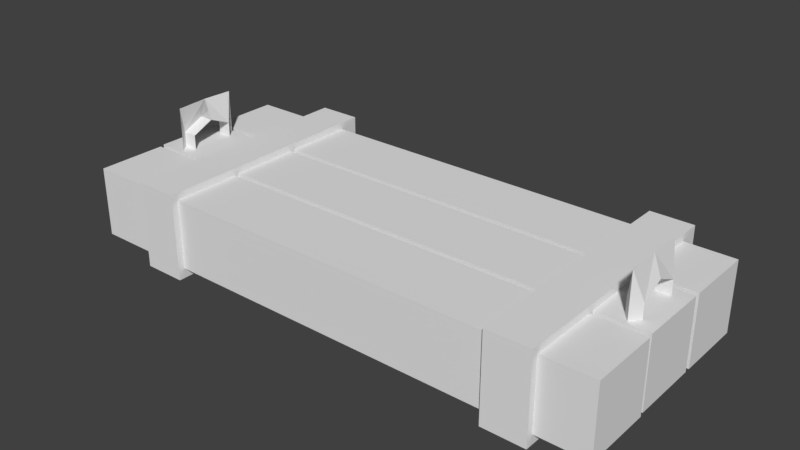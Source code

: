 # Source: bed_1_.blend  (saved by Blender 2.78.0; exported with 4.5.12 LTS)
import bpy
from mathutils import Matrix  # noqa: F401  (used for matrix-valued properties, if any)

bpy.ops.wm.read_factory_settings(use_empty=True)
scene = bpy.context.scene
scene.name = 'Scene'

# ---- collections
col_collection_1 = bpy.data.collections.new('Collection 1'); scene.collection.children.link(col_collection_1)

# ---- world
world_world = bpy.data.worlds.new('World'); scene.world = world_world
world_world.color = (0.05088, 0.05088, 0.05088)
world_world.use_sun_shadow = False
world_world.sun_shadow_jitter_overblur = 0.0
world_world.cycles.sampling_method = 'MANUAL'

# ---- meshes
me_cube = bpy.data.meshes.new('Cube')
me_cube.from_pydata([(-0.1395, -0.2947, -1.631), (-0.1395, -0.2947, -1.101), (-0.1395, 0.3149, -1.631), (-0.1395, 0.3149, -1.101), (0.4701, -0.2947, -1.631), (0.4701, -0.2947, -1.101), (0.4701, 0.3149, -1.631), (0.4701, 0.3149, -1.101), (-0.1395, -0.2947, -1.579), (-0.1395, -0.2947, -1.165), (-0.1395, 0.3149, -1.165), (-0.1395, 0.3149, -1.579), (0.4701, 0.3149, -1.165), (0.4701, 0.3149, -1.579), (0.4701, -0.2947, -1.165), (0.4701, -0.2947, -1.579), (-0.1395, 0.2676, -1.631), (-0.1395, -0.2306, -1.631), (-0.1395, -0.2306, -1.101), (-0.1395, 0.2676, -1.101), (0.4701, -0.2306, -1.631), (0.4701, 0.2676, -1.631), (0.4701, 0.2676, -1.101), (0.4701, -0.2306, -1.101), (0.4701, 0.2676, -1.579), (0.4701, -0.2306, -1.579), (0.4701, 0.2676, -1.165), (0.4701, -0.2306, -1.165), (-0.1395, -0.2306, -1.579), (-0.1395, 0.2676, -1.579), (-0.1395, -0.2306, -1.165), (-0.1395, 0.2676, -1.165), (5.32, -0.2947, -1.631), (5.32, -0.2947, -1.101), (5.32, 0.3149, -1.631), (5.32, 0.3149, -1.101), (5.93, -0.2947, -1.631), (5.93, -0.2947, -1.101), (5.93, 0.3149, -1.631), (5.93, 0.3149, -1.101), (5.32, -0.2947, -1.579), (5.32, -0.2947, -1.165), (5.32, 0.3149, -1.165), (5.32, 0.3149, -1.579), (5.93, 0.3149, -1.165), (5.93, 0.3149, -1.579), (5.93, -0.2947, -1.165), (5.93, -0.2947, -1.579), (5.32, 0.2676, -1.631), (5.32, -0.2306, -1.631), (5.32, -0.2306, -1.101), (5.32, 0.2676, -1.101), (5.93, -0.2306, -1.631), (5.93, 0.2676, -1.631), (5.93, 0.2676, -1.101), (5.93, -0.2306, -1.101), (5.93, 0.2676, -1.579), (5.93, -0.2306, -1.579), (5.93, 0.2676, -1.165), (5.93, -0.2306, -1.165), (5.32, -0.2306, -1.579), (5.32, 0.2676, -1.579), (5.32, -0.2306, -1.165), (5.32, 0.2676, -1.165)], [], [(8, 9, 1, 18, 30, 28, 17, 0), (14, 5, 1, 9, 8, 0, 4, 15), (27, 30, 31, 26), (27, 23, 5, 14, 15, 4, 20, 25), (17, 28, 29, 16), (25, 28, 30, 27), (31, 19, 3, 10, 11, 2, 16, 29), (21, 24, 25, 20), (13, 12, 7, 22, 26, 24, 21, 6), (26, 22, 23, 27), (30, 18, 19, 31), (26, 31, 29, 24), (24, 29, 28, 25), (10, 3, 7, 12, 13, 6, 2, 11), (18, 1, 5, 23, 22, 7, 3, 19), (20, 4, 0, 17, 16, 2, 6, 21), (40, 41, 33, 50, 62, 60, 49, 32), (46, 37, 33, 41, 40, 32, 36, 47), (59, 62, 63, 58), (59, 55, 37, 46, 47, 36, 52, 57), (49, 60, 61, 48), (57, 60, 62, 59), (63, 51, 35, 42, 43, 34, 48, 61), (53, 56, 57, 52), (45, 44, 39, 54, 58, 56, 53, 38), (58, 54, 55, 59), (62, 50, 51, 63), (58, 63, 61, 56), (56, 61, 60, 57), (42, 35, 39, 44, 45, 38, 34, 43), (50, 33, 37, 55, 54, 39, 35, 51), (52, 36, 32, 49, 48, 34, 38, 53)])
me_cube.use_remesh_preserve_volume = False
me_cube.use_remesh_preserve_attributes = False
me_cube.use_mirror_vertex_groups = False
me_cube.update()
me_cube_001 = bpy.data.meshes.new('Cube.001')
me_cube_001.from_pydata([(-3.12, 0.4097, 1.495), (-3.214, 0.4097, 1.438), (-3.026, 0.4097, 1.438), (-3.12, -0.2723, 1.492), (-3.214, -0.0677, 1.41), (-3.026, -0.0677, 1.41), (-3.12, -0.2723, 1.183), (-3.214, -0.0677, 1.264), (-3.026, -0.0677, 1.365), (-3.12, 1.092, 1.183), (-3.214, 0.8871, 1.264), (-3.026, 0.8871, 1.264), (-3.12, 1.092, 1.492), (-3.214, 0.8871, 1.41), (-3.026, 0.8871, 1.41), (-3.468, 1.259, 1.173), (-3.468, 1.259, 1.369), (-3.468, 2.735, 1.173), (-3.468, 2.735, 1.369), (3.519, 1.259, 1.173), (3.519, 1.259, 1.369), (3.519, 2.735, 1.173), (3.519, 2.735, 1.369), (-3.468, -0.3318, 1.173), (-3.468, -0.3318, 1.369), (-3.468, 1.144, 1.173), (-3.468, 1.144, 1.369), (3.519, -0.3318, 1.173), (3.519, -0.3318, 1.369), (3.519, 1.144, 1.173), (3.519, 1.144, 1.369), (-3.455, -1.909, 1.172), (-3.455, -1.909, 1.368), (-3.455, -0.4335, 1.172), (-3.455, -0.4335, 1.368), (3.532, -1.909, 1.172), (3.532, -1.909, 1.368), (3.532, -0.4335, 1.172), (3.532, -0.4335, 1.368), (3.331, 0.8871, 1.41), (3.143, 0.8871, 1.41), (3.237, 1.092, 1.492), (3.331, 0.8871, 1.264), (3.143, 0.8871, 1.264), (3.237, 1.092, 1.183), (3.331, -0.0677, 1.264), (3.143, -0.0677, 1.264), (3.237, -0.2723, 1.183), (3.331, -0.0677, 1.41), (3.143, -0.0677, 1.41), (3.237, -0.2723, 1.492), (3.331, 0.4097, 1.438), (3.143, 0.4097, 1.438), (3.237, 0.4097, 1.495)], [], [(13, 1, 2, 14), (12, 0, 1, 13), (14, 2, 0, 12), (10, 13, 14, 11), (0, 3, 4, 1), (9, 12, 13, 10), (3, 6, 7, 4), (4, 7, 8, 5), (1, 4, 5, 2), (15, 16, 18, 17), (17, 18, 22, 21), (21, 22, 20, 19), (19, 20, 16, 15), (17, 21, 19, 15), (22, 18, 16, 20), (23, 24, 26, 25), (25, 26, 30, 29), (29, 30, 28, 27), (27, 28, 24, 23), (25, 29, 27, 23), (30, 26, 24, 28), (31, 32, 34, 33), (33, 34, 38, 37), (37, 38, 36, 35), (35, 36, 32, 31), (33, 37, 35, 31), (38, 34, 32, 36), (48, 45, 47, 50), (49, 46, 45, 48), (50, 47, 46, 49), (53, 51, 48, 50), (52, 49, 48, 51), (53, 50, 49, 52), (44, 41, 40, 43), (43, 40, 39, 42), (42, 39, 41, 44), (41, 53, 52, 40), (40, 52, 51, 39), (39, 51, 53, 41)])
me_cube_001.use_remesh_preserve_volume = False
me_cube_001.use_remesh_preserve_attributes = False
me_cube_001.use_mirror_vertex_groups = False
me_cube_001.update()

# ---- objects
ob_cube_001 = bpy.data.objects.new('Cube.001', me_cube)
ob_cube = bpy.data.objects.new('Cube', me_cube_001)

# ---- transforms, parenting, visibility, modifiers, constraints
ob_cube_001.location = (-0.5419, 0.06225, 0.8646)
ob_cube_001.scale = (0.1973, 1.125, 0.4599)
ob_cube_001.lineart.crease_threshold = 0.0
ob_cube.location = (0.0, 0.0, -1.03)
ob_cube.scale = (0.2177, 0.1313, 1.0)
ob_cube.lineart.crease_threshold = 0.0
_m = ob_cube.modifiers.new('Collision', 'COLLISION')

# ---- collection membership
col_collection_1.objects.link(ob_cube_001)
col_collection_1.objects.link(ob_cube)

# ---- scene / render settings (as saved in the file)
scene.frame_start = 1; scene.frame_end = 250; scene.frame_set(0)
scene.render.engine = 'CYCLES'
scene.render.resolution_percentage = 50
scene.render.dither_intensity = 0.0
scene.cycles.use_denoising = False
scene.cycles.samples = 128
scene.cycles.sampling_pattern = 'TABULATED_SOBOL'
scene.cycles.light_sampling_threshold = 0.0
scene.cycles.use_adaptive_sampling = False
scene.cycles.use_light_tree = False
scene.cycles.blur_glossy = 0.0
scene.cycles.sample_clamp_indirect = 0.0
scene.view_settings.view_transform = 'Standard'
bpy.context.view_layer.update()

# ---- added for rendering (the .blend has no active camera and no usable light): camera, sun
cam_auto = bpy.data.cameras.new('AutoCamera')
cam_auto.lens = 50.0
cam_auto.sensor_width = 36.0
cam_auto.clip_end = 1000.0
ob_auto_camera = bpy.data.objects.new('AutoCamera', cam_auto)
scene.collection.objects.link(ob_auto_camera)
ob_auto_camera.location = (1.58693, -1.82239, 1.55413)
ob_auto_camera.rotation_euler = (1.09748, -7.21219e-08, 0.694738)
scene.camera = ob_auto_camera
light_auto_sun = bpy.data.lights.new('AutoSun', 'SUN')
light_auto_sun.energy = 3.0
light_auto_sun.angle = 0.0523599
ob_auto_sun = bpy.data.objects.new('AutoSun', light_auto_sun)
scene.collection.objects.link(ob_auto_sun)
ob_auto_sun.rotation_euler = (0.872665, 0.174533, 0.523599)
bpy.context.view_layer.update()
